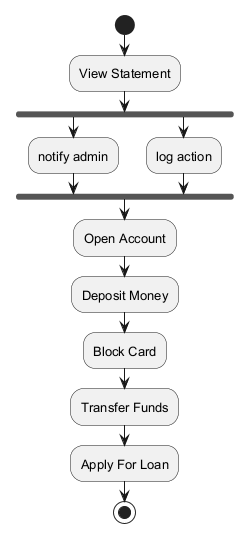

The diagram above was rendered by PlantUML. Its source (embedded in the PNG):
@startuml
skinparam backgroundColor #FFFFFF
skinparam classBackgroundColor #E8F4FA
skinparam classBorderColor #2C7DA0
skinparam defaultFontSize 13
start
:View Statement;
fork
:notify admin;
fork again
:log action;
end fork
:Open Account;
:Deposit Money;
:Block Card;
:Transfer Funds;
:Apply For Loan;
stop
@enduml